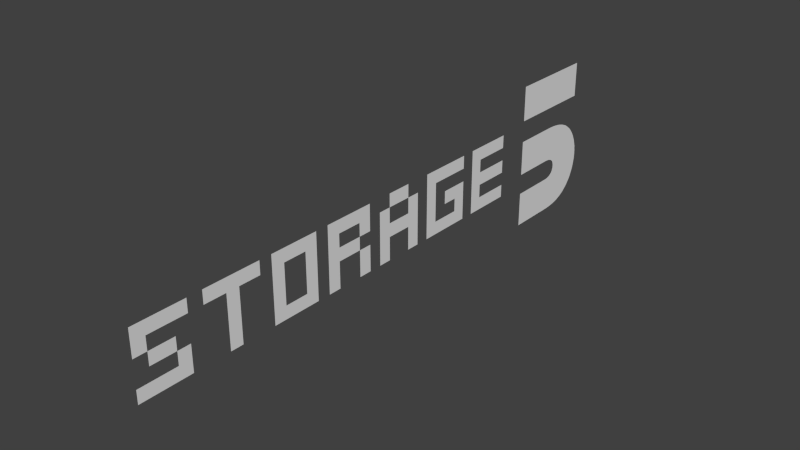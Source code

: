 # Source: text_storage5.blend  (saved by Blender 2.72.0; exported with 4.5.12 LTS)
import bpy
from mathutils import Matrix  # noqa: F401  (used for matrix-valued properties, if any)

bpy.ops.wm.read_factory_settings(use_empty=True)
scene = bpy.context.scene
scene.name = 'Scene'

# ---- collections
col_collection_1 = bpy.data.collections.new('Collection 1'); scene.collection.children.link(col_collection_1)

# ---- world
world_world = bpy.data.worlds.new('World'); scene.world = world_world
world_world.color = (0.05088, 0.05088, 0.05088)
world_world.use_sun_shadow = False
world_world.sun_shadow_jitter_overblur = 0.0
world_world.cycles.sampling_method = 'MANUAL'
world_world.cycles.sample_map_resolution = 256

# ---- meshes
me_mesh_001 = bpy.data.meshes.new('Mesh.001')
me_mesh_001.from_pydata([(1.341, 0.4012, -8.224e-08), (1.341, 0.264, -8.224e-08), (0.983, 0.264, -8.224e-08), (0.983, 0.4012, -8.224e-08), (0.983, 0.1788, -8.224e-08), (1.161, 0.1788, -8.224e-08), (1.17, 0.1787, -8.224e-08), (1.18, 0.1785, -8.224e-08), (1.189, 0.178, -8.224e-08), (1.198, 0.1773, -8.224e-08), (1.206, 0.1764, -8.224e-08), (1.215, 0.1753, -8.224e-08), (1.223, 0.1741, -8.224e-08), (1.231, 0.1726, -8.224e-08), (1.239, 0.171, -8.224e-08), (1.246, 0.1691, -8.224e-08), (1.253, 0.1671, -8.224e-08), (1.26, 0.1649, -8.224e-08), (1.267, 0.1624, -8.224e-08), (1.273, 0.1598, -8.224e-08), (1.28, 0.1569, -8.224e-08), (1.286, 0.1538, -8.224e-08), (1.292, 0.1504, -8.224e-08), (1.297, 0.1469, -8.224e-08), (1.303, 0.1431, -8.224e-08), (1.308, 0.1391, -8.224e-08), (1.314, 0.1348, -8.224e-08), (1.319, 0.1304, -8.224e-08), (1.324, 0.1257, -8.224e-08), (1.328, 0.1208, -8.224e-08), (1.332, 0.1169, -8.224e-08), (1.335, 0.1128, -8.224e-08), (1.338, 0.1087, -8.224e-08), (1.342, 0.1044, -8.224e-08), (1.345, 0.1, -8.224e-08), (1.347, 0.09556, -8.224e-08), (1.35, 0.09097, -8.224e-08), (1.353, 0.08627, -8.224e-08), (1.355, 0.08146, -8.224e-08), (1.357, 0.07655, -8.224e-08), (1.36, 0.07152, -8.224e-08), (1.362, 0.06639, -8.224e-08), (1.364, 0.06118, -8.224e-08), (1.365, 0.05594, -8.224e-08), (1.367, 0.05067, -8.224e-08), (1.368, 0.04537, -8.224e-08), (1.37, 0.04004, -8.224e-08), (1.371, 0.03467, -8.224e-08), (1.371, 0.02927, -8.224e-08), (1.372, 0.02384, -8.224e-08), (1.373, 0.01838, -8.224e-08), (1.373, 0.01288, -8.224e-08), (1.373, 0.007355, -8.224e-08), (1.374, 0.001795, -8.224e-08), (1.373, -0.00391, -8.224e-08), (1.373, -0.009588, -8.224e-08), (1.373, -0.01524, -8.224e-08), (1.372, -0.02087, -8.224e-08), (1.371, -0.02646, -8.224e-08), (1.37, -0.03204, -8.224e-08), (1.369, -0.03758, -8.224e-08), (1.368, -0.0431, -8.224e-08), (1.366, -0.04859, -8.224e-08), (1.365, -0.05406, -8.224e-08), (1.363, -0.0595, -8.224e-08), (1.361, -0.06491, -8.224e-08), (1.359, -0.07026, -8.224e-08), (1.356, -0.07549, -8.224e-08), (1.354, -0.0806, -8.224e-08), (1.351, -0.0856, -8.224e-08), (1.349, -0.09048, -8.224e-08), (1.346, -0.09525, -8.224e-08), (1.343, -0.09991, -8.224e-08), (1.34, -0.1044, -8.224e-08), (1.336, -0.1089, -8.224e-08), (1.333, -0.1132, -8.224e-08), (1.329, -0.1174, -8.224e-08), (1.326, -0.1215, -8.224e-08), (1.321, -0.1262, -8.224e-08), (1.316, -0.1306, -8.224e-08), (1.311, -0.1349, -8.224e-08), (1.306, -0.1389, -8.224e-08), (1.301, -0.1428, -8.224e-08), (1.296, -0.1464, -8.224e-08), (1.29, -0.1498, -8.224e-08), (1.284, -0.153, -8.224e-08), (1.278, -0.156, -8.224e-08), (1.272, -0.1587, -8.224e-08), (1.266, -0.1613, -8.224e-08), (1.26, -0.1636, -8.224e-08), (1.254, -0.1657, -8.224e-08), (1.247, -0.1677, -8.224e-08), (1.24, -0.1694, -8.224e-08), (1.233, -0.171, -8.224e-08), (1.225, -0.1724, -8.224e-08), (1.218, -0.1736, -8.224e-08), (1.21, -0.1746, -8.224e-08), (1.201, -0.1755, -8.224e-08), (1.193, -0.1761, -8.224e-08), (1.184, -0.1766, -8.224e-08), (1.176, -0.1769, -8.224e-08), (1.166, -0.1769, -8.224e-08), (0.983, -0.1769, -8.224e-08), (0.983, -0.03971, -8.224e-08), (1.152, -0.03971, -8.224e-08), (1.157, -0.03964, -8.224e-08), (1.161, -0.03941, -8.224e-08), (1.165, -0.03904, -8.224e-08), (1.169, -0.03851, -8.224e-08), (1.173, -0.03784, -8.224e-08), (1.177, -0.03701, -8.224e-08), (1.18, -0.03604, -8.224e-08), (1.184, -0.03491, -8.224e-08), (1.187, -0.03364, -8.224e-08), (1.19, -0.03221, -8.224e-08), (1.192, -0.03064, -8.224e-08), (1.195, -0.02891, -8.224e-08), (1.197, -0.02705, -8.224e-08), (1.2, -0.02506, -8.224e-08), (1.202, -0.02294, -8.224e-08), (1.203, -0.0207, -8.224e-08), (1.205, -0.01833, -8.224e-08), (1.206, -0.01584, -8.224e-08), (1.207, -0.01321, -8.224e-08), (1.208, -0.01046, -8.224e-08), (1.209, -0.00759, -8.224e-08), (1.21, -0.004588, -8.224e-08), (1.21, -0.00146, -8.224e-08), (1.21, 0.001795, -8.224e-08), (1.21, 0.00511, -8.224e-08), (1.21, 0.008277, -8.224e-08), (1.209, 0.0113, -8.224e-08), (1.208, 0.01417, -8.224e-08), (1.208, 0.0169, -8.224e-08), (1.206, 0.01948, -8.224e-08), (1.205, 0.02191, -8.224e-08), (1.204, 0.0242, -8.224e-08), (1.202, 0.02633, -8.224e-08), (1.2, 0.02833, -8.224e-08), (1.198, 0.03017, -8.224e-08), (1.196, 0.03187, -8.224e-08), (1.193, 0.03342, -8.224e-08), (1.19, 0.03484, -8.224e-08), (1.187, 0.03613, -8.224e-08), (1.184, 0.03728, -8.224e-08), (1.181, 0.03829, -8.224e-08), (1.177, 0.03917, -8.224e-08), (1.174, 0.03992, -8.224e-08), (1.169, 0.04053, -8.224e-08), (1.165, 0.041, -8.224e-08), (1.161, 0.04134, -8.224e-08), (1.156, 0.04154, -8.224e-08), (1.151, 0.04161, -8.224e-08), (0.983, 0.04161, -8.224e-08), (0.6585, 0.249, 4.102e-08), (0.8504, 0.249, 3.79e-08), (0.8504, 0.1985, 3.79e-08), (0.7089, 0.1985, 4.098e-08), (0.7089, 0.1483, 4.098e-08), (0.8504, 0.1483, 3.414e-08), (0.8504, 0.09781, 3.414e-08), (0.7089, 0.09781, 4.098e-08), (0.7089, 0.04731, 4.098e-08), (0.8504, 0.04731, 3.79e-08), (0.8504, -0.002149, 3.79e-08), (0.6585, -0.002149, 4.102e-08), (0.3973, 0.2483, 4.557e-08), (0.447, 0.2483, 4.553e-08), (0.447, -0.0018, 4.553e-08), (0.3973, -0.0018, 4.557e-08), (0.447, 0.2483, 4.553e-08), (0.6071, 0.2483, 4.107e-08), (0.6071, 0.1985, 4.107e-08), (0.447, 0.1985, 4.553e-08), (0.447, 0.04801, 4.553e-08), (0.6071, 0.04801, 4.107e-08), (0.6071, -0.0018, 4.107e-08), (0.447, -0.0018, 4.553e-08), (0.557, 0.1483, 4.112e-08), (0.6071, 0.1483, 4.107e-08), (0.557, 0.09816, 4.112e-08), (0.557, 0.04801, 4.112e-08), (0.3469, -0.001452, 4.562e-08), (0.2956, -0.001452, 4.565e-08), (0.2956, 0.1988, 4.565e-08), (0.1981, 0.1988, 5.45e-08), (0.1981, -0.001452, 3.938e-08), (0.1479, -0.001452, 4.928e-08), (0.2956, 0.1394, 4.869e-08), (0.1981, 0.1394, 5.002e-08), (-0.101, 0.25, 5.298e-08), (0.09856, 0.25, 4.933e-08), (0.09856, 0.1999, 4.933e-08), (-0.0495, 0.1999, 5.293e-08), (-0.0495, 0.1497, 5.293e-08), (0.04724, 0.1497, 4.936e-08), (0.04724, 0.09955, 4.936e-08), (0.09856, 0.09955, 4.933e-08), (0.09856, -0.001104, 4.933e-08), (0.04724, -0.001104, 4.936e-08), (0.04724, 0.09955, 4.936e-08), (-0.05021, 0.09955, 5.293e-08), (-0.05021, -0.001104, 5.293e-08), (-0.101, -0.001104, 5.298e-08), (0.04724, 0.1999, 4.941e-08), (0.09856, 0.1999, 4.933e-08), (0.09856, 0.1497, 4.933e-08), (-0.3449, 0.2497, 5.619e-08), (0.6071, 0.09816, 4.107e-08), (-0.3449, -0.0007554, 5.619e-08), (-0.1524, 0.2497, 5.302e-08), (-0.1524, -0.0007554, 5.302e-08), (-0.2941, 0.04835, 5.615e-08), (-0.2025, 0.04835, 5.307e-08), (-0.2025, 0.1995, 5.307e-08), (-0.2941, 0.1995, 5.615e-08), (-0.6137, 0.25, 6.135e-08), (-0.3931, 0.25, 5.6e-08), (-0.3931, 0.1995, 5.603e-08), (-0.4777, 0.1995, 5.868e-08), (-0.4777, -0.001104, 5.865e-08), (-0.5278, -0.001104, 5.869e-08), (-0.5278, 0.1995, 5.867e-08), (-0.6137, 0.1995, 6.132e-08), (-0.8706, 0.2497, 6.565e-08), (-0.6706, 0.2497, 6.191e-08), (-0.6706, 0.1995, 6.191e-08), (-0.8193, 0.1995, 6.561e-08), (-0.8193, 0.1485, 6.56e-08), (-0.6706, -0.001452, 6.191e-08), (-0.8706, -0.001452, 6.565e-08), (-0.8706, 0.04905, 6.565e-08), (-0.7207, 0.04905, 6.196e-08), (-0.7207, 0.09904, 6.194e-08), (0.2956, 0.08756, 4.478e-08), (0.1981, 0.08756, 4.61e-08), (0.1981, 0.2497, 5.834e-08), (0.2956, 0.2497, 4.571e-08), (0.3469, 0.1988, 5.126e-08), (0.1479, 0.1988, 5.492e-08), (-0.8193, 0.09904, 6.558e-08), (-0.7207, 0.1485, 6.192e-08), (-0.8706, 0.1485, 6.369e-08), (-0.6706, 0.09904, 6.383e-08), (0.4992, 0.1483, 4.548e-08), (0.4992, 0.09816, 4.548e-08)], [], [(104, 103, 102, 101, 100, 99, 98, 97, 96, 95, 94, 93, 92, 91, 90, 89, 88, 87, 86, 85, 84, 83, 82, 81, 80, 79, 78, 77, 76, 75, 74, 73, 72, 71, 70, 69, 68, 67, 66, 65, 64, 63, 62, 61), (46, 45, 152, 151, 150, 149, 148, 147, 146, 145, 144, 143, 142, 141, 140, 139, 138, 137, 136, 135, 134, 133, 132, 131, 130, 129, 128, 127, 126, 125, 124, 123, 122, 121, 120, 119, 118, 117, 116, 115, 114, 113, 112, 111, 110, 109, 108, 107, 106, 105, 104, 61, 60, 59, 58, 57, 56, 55, 54, 53, 52, 51, 50, 49, 48, 47), (2, 0, 3), (2, 1, 0), (5, 4, 153, 152, 45, 44, 43, 42, 41, 40, 39, 38, 37, 36, 35, 34, 33, 32, 31, 30, 29, 28, 27, 26, 25, 24, 23, 22, 21, 20, 19, 18, 17, 16, 15, 14, 13, 12, 11, 10, 9, 8, 7, 6), (165, 157, 154), (157, 155, 154), (157, 156, 155), (165, 158, 157), (165, 161, 158), (161, 159, 158), (161, 160, 159), (165, 162, 161), (165, 163, 162), (165, 164, 163), (169, 167, 166), (169, 174, 167), (174, 168, 167), (173, 171, 170), (173, 172, 171), (179, 178, 180, 208), (208, 180, 181, 175), (169, 177, 174), (189, 185, 187, 186, 235), (203, 193, 190), (193, 191, 190), (193, 192, 191), (203, 194, 193), (203, 201, 194), (201, 195, 194), (201, 196, 195), (203, 202, 201), (200, 196, 201), (199, 196, 200), (199, 197, 196), (199, 198, 197), (209, 212, 215, 207), (207, 215, 214, 210), (223, 217, 216), (223, 222, 217), (222, 218, 217), (221, 219, 222), (219, 218, 222), (221, 220, 219), (227, 225, 224), (227, 226, 225), (209, 211, 213, 212), (227, 224, 242, 228), (230, 232, 231), (230, 229, 232), (235, 234, 188, 189), (237, 236, 185, 184), (182, 238, 184, 188, 234, 183), (187, 185, 239), (229, 243, 233, 232), (241, 228, 240, 233), (211, 210, 214, 213), (180, 178, 244, 245), (195, 205, 204), (195, 206, 205), (175, 181, 174, 168, 176)])
me_mesh_001.use_remesh_preserve_volume = False
me_mesh_001.use_remesh_preserve_attributes = False
me_mesh_001.use_mirror_vertex_groups = False
me_mesh_001.update()

# ---- objects
ob_text = bpy.data.objects.new('Text', me_mesh_001)

# ---- transforms, parenting, visibility, modifiers, constraints
ob_text.location = (0.0, 0.0, 0.0)
ob_text.rotation_euler = (1.571, -0.0, 1.571)
ob_text.lineart.crease_threshold = 0.0

# ---- collection membership
col_collection_1.objects.link(ob_text)

# ---- scene / render settings (as saved in the file)
scene.frame_start = 1; scene.frame_end = 250; scene.frame_set(1)
scene.render.engine = 'BLENDER_EEVEE_NEXT'
scene.render.resolution_percentage = 50
scene.render.dither_intensity = 0.0
scene.cycles.use_denoising = False
scene.cycles.samples = 10
scene.cycles.sampling_pattern = 'TABULATED_SOBOL'
scene.cycles.light_sampling_threshold = 0.0
scene.cycles.use_adaptive_sampling = False
scene.cycles.use_light_tree = False
scene.cycles.blur_glossy = 0.0
scene.cycles.pixel_filter_type = 'GAUSSIAN'
scene.cycles.sample_clamp_indirect = 0.0
scene.view_settings.view_transform = 'Standard'
bpy.context.view_layer.update()

# ---- added for rendering (the .blend has no active camera and no usable light): camera, sun
cam_auto = bpy.data.cameras.new('AutoCamera')
cam_auto.lens = 50.0
cam_auto.sensor_width = 36.0
cam_auto.clip_end = 1000.0
ob_auto_camera = bpy.data.objects.new('AutoCamera', cam_auto)
scene.collection.objects.link(ob_auto_camera)
ob_auto_camera.location = (2.14418, -2.32156, 1.82747)
ob_auto_camera.rotation_euler = (1.09748, -7.21219e-08, 0.694738)
scene.camera = ob_auto_camera
light_auto_sun = bpy.data.lights.new('AutoSun', 'SUN')
light_auto_sun.energy = 3.0
light_auto_sun.angle = 0.0523599
ob_auto_sun = bpy.data.objects.new('AutoSun', light_auto_sun)
scene.collection.objects.link(ob_auto_sun)
ob_auto_sun.rotation_euler = (0.872665, 0.174533, 0.523599)
bpy.context.view_layer.update()
